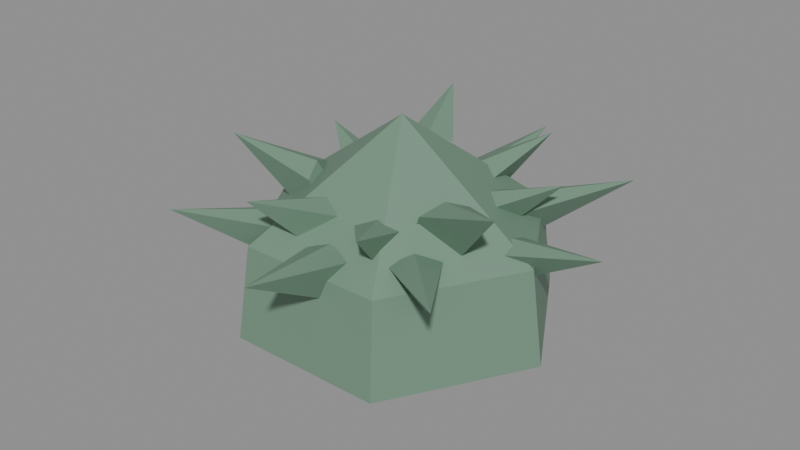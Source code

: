 # Source: city_agave.blend  (saved by Blender 5.4.6; exported with 4.5.12 LTS)
import bpy
from mathutils import Matrix  # noqa: F401  (used for matrix-valued properties, if any)

bpy.ops.wm.read_factory_settings(use_empty=True)
scene = bpy.context.scene
scene.name = 'CityAgaveAsset'

# ---- collections
col_stubby_cityagave = bpy.data.collections.new('STUBBY_CityAgave'); scene.collection.children.link(col_stubby_cityagave)

# ---- materials (node trees are filled in below, after node groups)
mat_city_agave = bpy.data.materials.new('City_Agave')
mat_city_agave.diffuse_color = (0.159, 0.2747, 0.1946, 1.0)

# ---- material node trees
mat_city_agave.use_nodes = True; mat_city_agave.node_tree.nodes.clear()
_N = mat_city_agave.node_tree.nodes; _L = mat_city_agave.node_tree.links
n0 = _N.new('ShaderNodeBsdfPrincipled'); n0.name = 'Principled BSDF'; n0.location = (-200, 100)
n0.inputs[0].default_value = (0.159, 0.2747, 0.1946, 1.0)
n0.inputs[2].default_value = 0.6
n0.inputs[10].default_value = 0.005
n1 = _N.new('ShaderNodeOutputMaterial'); n1.name = 'Material Output'; n1.location = (200, 100)
_L.new(n0.outputs[0], n1.inputs[0])
n1.is_active_output = True

# ---- meshes
me_cityagave_leaves = bpy.data.meshes.new('CityAgave_Leaves')
me_cityagave_leaves.from_pydata([(0.003043, -0.05391, 0.05), (-0.003043, 0.05391, 0.05), (0.3799, 0.1116, 0.4317), (0.7699, 0.04346, 0.4905), (0.39, -0.06813, 0.4317), (0.3849, 0.02173, 0.4667), (0.03821, -0.03816, 0.05), (-0.03821, 0.03816, 0.05), (0.2255, 0.3531, 0.4551), (0.5783, 0.579, 0.5223), (0.3528, 0.2259, 0.4551), (0.2891, 0.2895, 0.4901), (0.05384, -0.004116, 0.05), (-0.05384, 0.004116, 0.05), (-0.05866, 0.4134, 0.4537), (0.06215, 0.8131, 0.5204), (0.1208, 0.3997, 0.4537), (0.03108, 0.4066, 0.4887), (0.04075, 0.03543, 0.05), (-0.04075, -0.03543, 0.05), (-0.3155, 0.2258, 0.4236), (-0.4952, 0.5696, 0.4795), (-0.1797, 0.3439, 0.4236), (-0.2476, 0.2848, 0.4586), (0.0002689, 0.054, 0.05), (-0.0002689, -0.054, 0.05), (-0.4006, -0.08801, 0.4462), (-0.8003, 0.003985, 0.5102), (-0.3997, 0.09199, 0.4462), (-0.4001, 0.001992, 0.4812), (-0.04042, 0.03581, 0.05), (0.04042, -0.03581, 0.05), (-0.1948, -0.3556, 0.4414), (-0.5244, -0.5918, 0.5037), (-0.3296, -0.2362, 0.4414), (-0.2622, -0.2959, 0.4764), (-0.05384, -0.004179, 0.05), (0.05384, 0.004179, 0.05), (0.1208, -0.3933, 0.4475), (0.06215, -0.8006, 0.512), (-0.05866, -0.4073, 0.4475), (0.03107, -0.4003, 0.4825), (-0.03808, -0.03829, 0.05), (0.03808, 0.03829, 0.05), (0.3555, -0.2265, 0.4577), (0.584, -0.5807, 0.5259), (0.2285, -0.3542, 0.4577), (0.292, -0.2904, 0.4927), (0.02542, -0.04764, 0.05), (-0.02542, 0.04764, 0.05), (0.1993, 0.2084, 0.502), (0.4833, 0.2579, 0.5863), (0.284, 0.04957, 0.502), (0.2417, 0.129, 0.537), (0.04847, -0.02381, 0.05), (-0.04847, 0.02381, 0.05), (0.04933, 0.3045, 0.5369), (0.2602, 0.5297, 0.6339), (0.2109, 0.2251, 0.5369), (0.1301, 0.2648, 0.5719), (0.05018, 0.01996, 0.05), (-0.05018, -0.01996, 0.05), (-0.2022, 0.2648, 0.5793), (-0.2371, 0.5962, 0.6918), (-0.03493, 0.3314, 0.5793), (-0.1186, 0.2981, 0.6143), (0.02047, 0.04997, 0.05), (-0.02047, -0.04997, 0.05), (-0.287, 0.0203, 0.5009), (-0.5058, 0.2072, 0.5849), (-0.2188, 0.1869, 0.5009), (-0.2529, 0.1036, 0.5359), (-0.02198, 0.04933, 0.05), (0.02198, -0.04933, 0.05), (-0.2446, -0.2075, 0.558), (-0.5624, -0.2506, 0.6627), (-0.3178, -0.04308, 0.558), (-0.2812, -0.1253, 0.593), (-0.05141, 0.01651, 0.05), (0.05141, -0.01651, 0.05), (-0.003542, -0.3054, 0.5316), (-0.1785, -0.5559, 0.6268), (-0.1749, -0.2504, 0.5316), (-0.08923, -0.2779, 0.5666), (-0.04868, -0.02338, 0.05), (0.04868, 0.02338, 0.05), (0.2041, -0.2172, 0.5188), (0.246, -0.5123, 0.6093), (0.04189, -0.2951, 0.5188), (0.123, -0.2561, 0.5538), (-0.02329, -0.04872, 0.05), (0.02329, 0.04872, 0.05), (0.3291, -0.05753, 0.5808), (0.5806, -0.2775, 0.6939), (0.2515, -0.2199, 0.5808), (0.2903, -0.1387, 0.6158)], [], [(0, 5, 2, 1), (5, 3, 2), (0, 4, 3, 5), (0, 1, 2, 3, 4), (6, 11, 8, 7), (11, 9, 8), (6, 10, 9, 11), (6, 7, 8, 9, 10), (12, 17, 14, 13), (17, 15, 14), (12, 16, 15, 17), (12, 13, 14, 15, 16), (18, 23, 20, 19), (23, 21, 20), (18, 22, 21, 23), (18, 19, 20, 21, 22), (24, 29, 26, 25), (29, 27, 26), (24, 28, 27, 29), (24, 25, 26, 27, 28), (30, 35, 32, 31), (35, 33, 32), (30, 34, 33, 35), (30, 31, 32, 33, 34), (36, 41, 38, 37), (41, 39, 38), (36, 40, 39, 41), (36, 37, 38, 39, 40), (42, 47, 44, 43), (47, 45, 44), (42, 46, 45, 47), (42, 43, 44, 45, 46), (48, 53, 50, 49), (53, 51, 50), (48, 52, 51, 53), (48, 49, 50, 51, 52), (54, 59, 56, 55), (59, 57, 56), (54, 58, 57, 59), (54, 55, 56, 57, 58), (60, 65, 62, 61), (65, 63, 62), (60, 64, 63, 65), (60, 61, 62, 63, 64), (66, 71, 68, 67), (71, 69, 68), (66, 70, 69, 71), (66, 67, 68, 69, 70), (72, 77, 74, 73), (77, 75, 74), (72, 76, 75, 77), (72, 73, 74, 75, 76), (78, 83, 80, 79), (83, 81, 80), (78, 82, 81, 83), (78, 79, 80, 81, 82), (84, 89, 86, 85), (89, 87, 86), (84, 88, 87, 89), (84, 85, 86, 87, 88), (90, 95, 92, 91), (95, 93, 92), (90, 94, 93, 95), (90, 91, 92, 93, 94)])
_uv = me_cityagave_leaves.uv_layers.new(name='UVMap')
_uv.uv.foreach_set('vector', [-0.05391, 0.05, 0.02173, 0.4667, 0.1116, 0.4317, 0.05391, 0.05, 0.3849, 0.02173, 0.7699, 0.04346, 0.3799, 0.1116, 0.003043, -0.05391, 0.39, -0.06813, 0.7699, 0.04346, 0.3849, 0.02173, 0.003043, -0.05391, -0.003043, 0.05391, 0.3799, 0.1116, 0.7699, 0.04346, 0.39, -0.06813, 0.03821, -0.03816, 0.2891, 0.2895, 0.2255, 0.3531, -0.03821, 0.03816, 0.2891, 0.2895, 0.5783, 0.579, 0.2255, 0.3531, 0.03821, -0.03816, 0.3528, 0.2259, 0.5783, 0.579, 0.2891, 0.2895, 0.03821, -0.03816, -0.03821, 0.03816, 0.2255, 0.3531, 0.5783, 0.579, 0.3528, 0.2259, 0.05384, 0.05, 0.03108, 0.4887, -0.05866, 0.4537, -0.05384, 0.05, 0.03108, 0.4066, 0.06215, 0.8131, -0.05866, 0.4134, 0.05384, -0.004116, 0.1208, 0.3997, 0.06215, 0.8131, 0.03108, 0.4066, 0.05384, -0.004116, -0.05384, 0.004116, -0.05866, 0.4134, 0.06215, 0.8131, 0.1208, 0.3997, 0.04075, 0.03543, -0.2476, 0.2848, -0.3155, 0.2258, -0.04075, -0.03543, -0.2476, 0.2848, -0.4952, 0.5696, -0.3155, 0.2258, 0.04075, 0.03543, -0.1797, 0.3439, -0.4952, 0.5696, -0.2476, 0.2848, 0.04075, 0.03543, -0.04075, -0.03543, -0.3155, 0.2258, -0.4952, 0.5696, -0.1797, 0.3439, 0.054, 0.05, 0.001992, 0.4812, -0.08801, 0.4462, -0.054, 0.05, -0.4001, 0.001992, -0.8003, 0.003985, -0.4006, -0.08801, 0.0002689, 0.054, -0.3997, 0.09199, -0.8003, 0.003985, -0.4001, 0.001992, 0.0002689, 0.054, -0.0002689, -0.054, -0.4006, -0.08801, -0.8003, 0.003985, -0.3997, 0.09199, -0.04042, 0.03581, -0.2622, -0.2959, -0.1948, -0.3556, 0.04042, -0.03581, -0.2622, -0.2959, -0.5244, -0.5918, -0.1948, -0.3556, -0.04042, 0.03581, -0.3296, -0.2362, -0.5244, -0.5918, -0.2622, -0.2959, -0.04042, 0.03581, 0.04042, -0.03581, -0.1948, -0.3556, -0.5244, -0.5918, -0.3296, -0.2362, -0.05384, 0.05, 0.03107, 0.4825, 0.1208, 0.4475, 0.05384, 0.05, 0.03107, -0.4003, 0.06215, -0.8006, 0.1208, -0.3933, -0.05384, -0.004179, -0.05866, -0.4073, 0.06215, -0.8006, 0.03107, -0.4003, -0.05384, -0.004179, 0.05384, 0.004179, 0.1208, -0.3933, 0.06215, -0.8006, -0.05866, -0.4073, -0.03808, -0.03829, 0.292, -0.2904, 0.3555, -0.2265, 0.03808, 0.03829, 0.292, -0.2904, 0.584, -0.5807, 0.3555, -0.2265, -0.03808, -0.03829, 0.2285, -0.3542, 0.584, -0.5807, 0.292, -0.2904, -0.03808, -0.03829, 0.03808, 0.03829, 0.3555, -0.2265, 0.584, -0.5807, 0.2285, -0.3542, -0.04764, 0.05, 0.129, 0.537, 0.2084, 0.502, 0.04764, 0.05, 0.2417, 0.129, 0.4833, 0.2579, 0.1993, 0.2084, 0.02542, -0.04764, 0.284, 0.04957, 0.4833, 0.2579, 0.2417, 0.129, -0.04764, 0.05, 0.04764, 0.05, 0.2084, 0.502, 0.2579, 0.5863, 0.04957, 0.502, 0.04847, 0.05, 0.1301, 0.5719, 0.04933, 0.5369, -0.04847, 0.05, 0.1301, 0.2648, 0.2602, 0.5297, 0.04933, 0.3045, 0.04847, 0.05, 0.2109, 0.5369, 0.2602, 0.6339, 0.1301, 0.5719, 0.04847, 0.05, -0.04847, 0.05, 0.04933, 0.5369, 0.2602, 0.6339, 0.2109, 0.5369, 0.05018, 0.05, -0.1186, 0.6143, -0.2022, 0.5793, -0.05018, 0.05, -0.1186, 0.2981, -0.2371, 0.5962, -0.2022, 0.2648, 0.05018, 0.01996, -0.03493, 0.3314, -0.2371, 0.5962, -0.1186, 0.2981, 0.05018, 0.05, -0.05018, 0.05, -0.2022, 0.5793, -0.2371, 0.6918, -0.03493, 0.5793, 0.04997, 0.05, 0.1036, 0.5359, 0.0203, 0.5009, -0.04997, 0.05, -0.2529, 0.1036, -0.5058, 0.2072, -0.287, 0.0203, 0.04997, 0.05, 0.1869, 0.5009, 0.2072, 0.5849, 0.1036, 0.5359, 0.04997, 0.05, -0.04997, 0.05, 0.0203, 0.5009, 0.2072, 0.5849, 0.1869, 0.5009, 0.04933, 0.05, -0.1253, 0.593, -0.2075, 0.558, -0.04933, 0.05, -0.2812, -0.1253, -0.5624, -0.2506, -0.2446, -0.2075, -0.02198, 0.04933, -0.3178, -0.04308, -0.5624, -0.2506, -0.2812, -0.1253, 0.04933, 0.05, -0.04933, 0.05, -0.2075, 0.558, -0.2506, 0.6627, -0.04308, 0.558, -0.05141, 0.05, -0.08923, 0.5666, -0.003542, 0.5316, 0.05141, 0.05, -0.08923, -0.2779, -0.1785, -0.5559, -0.003542, -0.3054, -0.05141, 0.05, -0.1749, 0.5316, -0.1785, 0.6268, -0.08923, 0.5666, -0.05141, 0.05, 0.05141, 0.05, -0.003542, 0.5316, -0.1785, 0.6268, -0.1749, 0.5316, -0.04868, 0.05, 0.123, 0.5538, 0.2041, 0.5188, 0.04868, 0.05, 0.123, -0.2561, 0.246, -0.5123, 0.2041, -0.2172, -0.04868, -0.02338, 0.04189, -0.2951, 0.246, -0.5123, 0.123, -0.2561, -0.04868, 0.05, 0.04868, 0.05, 0.2041, 0.5188, 0.246, 0.6093, 0.04189, 0.5188, -0.04872, 0.05, -0.1387, 0.6158, -0.05753, 0.5808, 0.04872, 0.05, 0.2903, -0.1387, 0.5806, -0.2775, 0.3291, -0.05753, -0.04872, 0.05, -0.2199, 0.5808, -0.2775, 0.6939, -0.1387, 0.6158, -0.04872, 0.05, 0.04872, 0.05, -0.05753, 0.5808, -0.2775, 0.6939, -0.2199, 0.5808])
me_cityagave_leaves.materials.append(mat_city_agave)
me_cityagave_leaves.update()
me_cityagave_heart = bpy.data.meshes.new('CityAgave_Heart')
me_cityagave_heart.from_pydata([(0.0, 0.0, 0.288), (0.0, 0.07053, 0.2559), (0.0, 0.1141, 0.1719), (0.0, 0.1141, 0.06809), (0.0, 0.07053, -0.01591), (0.0, 0.0, -0.048), (0.04988, 0.04988, 0.2559), (0.0807, 0.0807, 0.1719), (0.0807, 0.0807, 0.06809), (0.04988, 0.04988, -0.01591), (0.07053, 0.0, 0.2559), (0.1141, 0.0, 0.1719), (0.1141, 0.0, 0.06809), (0.07053, 0.0, -0.01591), (0.04988, -0.04988, 0.2559), (0.0807, -0.0807, 0.1719), (0.0807, -0.0807, 0.06809), (0.04988, -0.04988, -0.01591), (0.0, -0.07053, 0.2559), (0.0, -0.1141, 0.1719), (0.0, -0.1141, 0.06809), (0.0, -0.07053, -0.01591), (-0.04988, -0.04988, 0.2559), (-0.0807, -0.0807, 0.1719), (-0.0807, -0.0807, 0.06809), (-0.04988, -0.04988, -0.01591), (-0.07053, 0.0, 0.2559), (-0.1141, 0.0, 0.1719), (-0.1141, 0.0, 0.06809), (-0.07053, 0.0, -0.01591), (-0.04988, 0.04988, 0.2559), (-0.0807, 0.0807, 0.1719), (-0.0807, 0.0807, 0.06809), (-0.04988, 0.04988, -0.01591)], [], [(5, 4, 9), (3, 2, 7, 8), (1, 0, 6), (4, 3, 8, 9), (2, 1, 6, 7), (7, 6, 10, 11), (5, 9, 13), (8, 7, 11, 12), (6, 0, 10), (9, 8, 12, 13), (11, 10, 14, 15), (5, 13, 17), (12, 11, 15, 16), (10, 0, 14), (13, 12, 16, 17), (15, 14, 18, 19), (5, 17, 21), (16, 15, 19, 20), (14, 0, 18), (17, 16, 20, 21), (19, 18, 22, 23), (5, 21, 25), (20, 19, 23, 24), (18, 0, 22), (21, 20, 24, 25), (23, 22, 26, 27), (5, 25, 29), (24, 23, 27, 28), (22, 0, 26), (25, 24, 28, 29), (27, 26, 30, 31), (5, 29, 33), (28, 27, 31, 32), (26, 0, 30), (29, 28, 32, 33), (31, 30, 1, 2), (5, 33, 4), (32, 31, 2, 3), (30, 0, 1), (33, 32, 3, 4)])
me_cityagave_heart.polygons.foreach_set('use_smooth', [True] * 40)
_uv = me_cityagave_heart.uv_layers.new(name='UVMap')
_uv.uv.foreach_set('vector', [0.0, 0.0, 0.0, 0.07053, 0.04988, 0.04988, 0.0, 0.06809, 0.0, 0.1719, 0.0807, 0.1719, 0.0807, 0.06809, 0.0, 0.07053, 0.0, 0.0, 0.04988, 0.04988, 0.0, -0.01591, 0.0, 0.06809, 0.0807, 0.06809, 0.04988, -0.01591, 0.0, 0.1719, 0.0, 0.2559, 0.04988, 0.2559, 0.0807, 0.1719, 0.0807, 0.1719, 0.04988, 0.2559, 0.0, 0.2559, 0.0, 0.1719, 0.0, 0.0, 0.04988, 0.04988, 0.07053, 0.0, 0.0807, 0.06809, 0.0807, 0.1719, 0.0, 0.1719, 0.0, 0.06809, 0.04988, 0.04988, 0.0, 0.0, 0.07053, 0.0, 0.04988, -0.01591, 0.0807, 0.06809, 0.0, 0.06809, 0.0, -0.01591, 0.0, 0.1719, 0.0, 0.2559, -0.04988, 0.2559, -0.0807, 0.1719, 0.0, 0.0, 0.07053, 0.0, 0.04988, -0.04988, 0.0, 0.06809, 0.0, 0.1719, -0.0807, 0.1719, -0.0807, 0.06809, 0.07053, 0.0, 0.0, 0.0, 0.04988, -0.04988, 0.0, -0.01591, 0.0, 0.06809, -0.0807, 0.06809, -0.04988, -0.01591, 0.0807, 0.1719, 0.04988, 0.2559, 0.0, 0.2559, 0.0, 0.1719, 0.0, 0.0, 0.04988, -0.04988, 0.0, -0.07053, 0.0807, 0.06809, 0.0807, 0.1719, 0.0, 0.1719, 0.0, 0.06809, 0.04988, -0.04988, 0.0, 0.0, 0.0, -0.07053, 0.04988, -0.01591, 0.0807, 0.06809, 0.0, 0.06809, 0.0, -0.01591, 0.0, 0.1719, 0.0, 0.2559, -0.04988, 0.2559, -0.0807, 0.1719, 0.0, 0.0, 0.0, -0.07053, -0.04988, -0.04988, 0.0, 0.06809, 0.0, 0.1719, -0.0807, 0.1719, -0.0807, 0.06809, 0.0, -0.07053, 0.0, 0.0, -0.04988, -0.04988, 0.0, -0.01591, 0.0, 0.06809, -0.0807, 0.06809, -0.04988, -0.01591, -0.0807, 0.1719, -0.04988, 0.2559, 0.0, 0.2559, 0.0, 0.1719, 0.0, 0.0, -0.04988, -0.04988, -0.07053, 0.0, -0.0807, 0.06809, -0.0807, 0.1719, 0.0, 0.1719, 0.0, 0.06809, -0.04988, -0.04988, 0.0, 0.0, -0.07053, 0.0, -0.04988, -0.01591, -0.0807, 0.06809, 0.0, 0.06809, 0.0, -0.01591, 0.0, 0.1719, 0.0, 0.2559, 0.04988, 0.2559, 0.0807, 0.1719, 0.0, 0.0, -0.07053, 0.0, -0.04988, 0.04988, 0.0, 0.06809, 0.0, 0.1719, 0.0807, 0.1719, 0.0807, 0.06809, -0.07053, 0.0, 0.0, 0.0, -0.04988, 0.04988, 0.0, -0.01591, 0.0, 0.06809, 0.0807, 0.06809, 0.04988, -0.01591, -0.0807, 0.1719, -0.04988, 0.2559, 0.0, 0.2559, 0.0, 0.1719, 0.0, 0.0, -0.04988, 0.04988, 0.0, 0.07053, -0.0807, 0.06809, -0.0807, 0.1719, 0.0, 0.1719, 0.0, 0.06809, -0.04988, 0.04988, 0.0, 0.0, 0.0, 0.07053, -0.04988, -0.01591, -0.0807, 0.06809, 0.0, 0.06809, 0.0, -0.01591])
me_cityagave_heart.materials.append(mat_city_agave)
me_cityagave_heart.update()
me_cityagave_far = bpy.data.meshes.new('CityAgave_Far')
me_cityagave_far.from_pydata([(0.0, 0.0, 0.8), (0.55, 0.0, 0.4), (0.6, 0.0, 0.05), (0.0, 0.0, 0.0), (0.275, 0.4763, 0.4), (0.3, 0.5196, 0.05), (-0.275, 0.4763, 0.4), (-0.3, 0.5196, 0.05), (-0.55, 6.736e-17, 0.4), (-0.6, 7.348e-17, 0.05), (-0.275, -0.4763, 0.4), (-0.3, -0.5196, 0.05), (0.275, -0.4763, 0.4), (0.3, -0.5196, 0.05)], [], [(0, 1, 4), (1, 2, 5, 4), (2, 3, 5), (0, 4, 6), (4, 5, 7, 6), (5, 3, 7), (0, 6, 8), (6, 7, 9, 8), (7, 3, 9), (0, 8, 10), (8, 9, 11, 10), (9, 3, 11), (0, 10, 12), (10, 11, 13, 12), (11, 3, 13), (0, 12, 1), (12, 13, 2, 1), (13, 3, 2)])
_uv = me_cityagave_far.uv_layers.new(name='UVMap')
_uv.uv.foreach_set('vector', [0.0, 0.0, 0.55, 0.0, 0.275, 0.4763, 0.0, 0.4, 0.0, 0.05, 0.5196, 0.05, 0.4763, 0.4, 0.6, 0.0, 0.0, 0.0, 0.3, 0.5196, 0.0, 0.0, 0.275, 0.4763, -0.275, 0.4763, 0.275, 0.4, 0.3, 0.05, -0.3, 0.05, -0.275, 0.4, 0.3, 0.5196, 0.0, 0.0, -0.3, 0.5196, 0.0, 0.0, -0.275, 0.4763, -0.55, 6.736e-17, 0.4763, 0.4, 0.5196, 0.05, 7.348e-17, 0.05, 6.736e-17, 0.4, -0.3, 0.5196, 0.0, 0.0, -0.6, 7.348e-17, 0.0, 0.0, -0.55, 6.736e-17, -0.275, -0.4763, 6.736e-17, 0.4, 7.348e-17, 0.05, -0.5196, 0.05, -0.4763, 0.4, -0.6, 7.348e-17, 0.0, 0.0, -0.3, -0.5196, 0.0, 0.0, -0.275, -0.4763, 0.275, -0.4763, -0.275, 0.4, -0.3, 0.05, 0.3, 0.05, 0.275, 0.4, -0.3, -0.5196, 0.0, 0.0, 0.3, -0.5196, 0.0, 0.0, 0.275, -0.4763, 0.55, 0.0, -0.4763, 0.4, -0.5196, 0.05, 0.0, 0.05, 0.0, 0.4, 0.3, -0.5196, 0.0, 0.0, 0.6, 0.0])
me_cityagave_far.materials.append(mat_city_agave)
me_cityagave_far.update()

# ---- objects
ob_cityagave_root = bpy.data.objects.new('CityAgave_Root', None)
ob_cityagave_leaves = bpy.data.objects.new('CityAgave_Leaves', me_cityagave_leaves)
ob_cityagave_heart = bpy.data.objects.new('CityAgave_Heart', me_cityagave_heart)
ob_cityagave_far = bpy.data.objects.new('CityAgave_Far', me_cityagave_far)
ob_city_agave_lod0 = bpy.data.objects.new('city_agave_LOD0', None)
ob_city_agave_lod1 = bpy.data.objects.new('city_agave_LOD1', None)

# ---- transforms, parenting, visibility, modifiers, constraints
ob_cityagave_root.location = (0.0, 0.0, 0.0)
ob_cityagave_leaves.parent = ob_city_agave_lod0
ob_cityagave_leaves.location = (0.0, 0.0, 0.0)
ob_cityagave_heart.parent = ob_city_agave_lod0
ob_cityagave_heart.location = (0.0, 0.0, 0.0)
ob_cityagave_far.parent = ob_city_agave_lod1
ob_cityagave_far.location = (0.0, 0.0, 0.0)
ob_city_agave_lod0.parent = ob_cityagave_root
ob_city_agave_lod0.location = (0.0, 0.0, 0.0)
ob_city_agave_lod1.parent = ob_cityagave_root
ob_city_agave_lod1.location = (0.0, 0.0, 0.0)

# ---- collection membership
col_stubby_cityagave.objects.link(ob_cityagave_root)
col_stubby_cityagave.objects.link(ob_cityagave_leaves)
col_stubby_cityagave.objects.link(ob_cityagave_heart)
col_stubby_cityagave.objects.link(ob_cityagave_far)
col_stubby_cityagave.objects.link(ob_city_agave_lod0)
col_stubby_cityagave.objects.link(ob_city_agave_lod1)

# ---- scene / render settings (as saved in the file)
scene.frame_start = 1; scene.frame_end = 250; scene.frame_set(1)
scene.render.engine = 'BLENDER_EEVEE_NEXT'
scene.render.image_settings.exr_codec = 'NONE'
scene.render.use_bake_clear = False
scene.render.bake_margin = 0
scene.render.bake_bias = 0.0
scene.render.bake_samples = 0
scene.render.simplify_subdivision_render = 0
scene.render.simplify_child_particles_render = 0.0
scene.render.compositor_device = 'GPU'
scene.eevee.use_volume_custom_range = False
scene.eevee.gtao_distance = 0.0
scene.eevee.use_fast_gi = False
scene.eevee.fast_gi_thickness_near = 0.1
scene.eevee.fast_gi_thickness_far = 0.0
scene.eevee.ray_tracing_options.screen_trace_thickness = 0.1
bpy.context.view_layer.update()

# ---- added for rendering (the .blend has no active camera and no usable light): camera, sun + grey world if the file has none
cam_auto = bpy.data.cameras.new('AutoCamera')
cam_auto.lens = 50.0
cam_auto.sensor_width = 36.0
cam_auto.clip_end = 1000.0
ob_auto_camera = bpy.data.objects.new('AutoCamera', cam_auto)
scene.collection.objects.link(ob_auto_camera)
ob_auto_camera.location = (2.21083, -2.66498, 2.15683)
ob_auto_camera.rotation_euler = (1.09748, -7.21219e-08, 0.694738)
scene.camera = ob_auto_camera
light_auto_sun = bpy.data.lights.new('AutoSun', 'SUN')
light_auto_sun.energy = 3.0
light_auto_sun.angle = 0.0523599
ob_auto_sun = bpy.data.objects.new('AutoSun', light_auto_sun)
scene.collection.objects.link(ob_auto_sun)
ob_auto_sun.rotation_euler = (0.872665, 0.174533, 0.523599)
if scene.world is None:
    world_auto = bpy.data.worlds.new('AutoWorld')
    world_auto.color = (0.3, 0.3, 0.3)
    scene.world = world_auto
bpy.context.view_layer.update()
